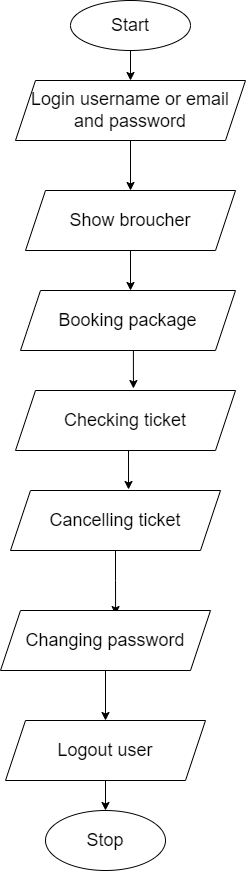

The diagram above was exported from draw.io. Its source (the exported page's mxGraphModel, read from the mxfile embedded in the PNG):
<mxGraphModel dx="868" dy="393" grid="1" gridSize="10" guides="1" tooltips="1" connect="1" arrows="1" fold="1" page="1" pageScale="1" pageWidth="827" pageHeight="1169" math="0" shadow="0">
  <root>
    <mxCell id="0" />
    <mxCell id="1" parent="0" />
    <mxCell id="O6YHzhaluoLIldcSTOiU-12" style="edgeStyle=orthogonalEdgeStyle;rounded=0;orthogonalLoop=1;jettySize=auto;html=1;exitX=0.5;exitY=1;exitDx=0;exitDy=0;entryX=0.5;entryY=0;entryDx=0;entryDy=0;fontSize=18;" edge="1" parent="1" source="O6YHzhaluoLIldcSTOiU-1" target="O6YHzhaluoLIldcSTOiU-2">
      <mxGeometry relative="1" as="geometry" />
    </mxCell>
    <mxCell id="O6YHzhaluoLIldcSTOiU-1" value="&lt;font style=&quot;font-size: 18px&quot;&gt;Start&lt;/font&gt;" style="ellipse;whiteSpace=wrap;html=1;" vertex="1" parent="1">
      <mxGeometry x="340" y="10" width="120" height="50" as="geometry" />
    </mxCell>
    <mxCell id="O6YHzhaluoLIldcSTOiU-11" style="edgeStyle=orthogonalEdgeStyle;rounded=0;orthogonalLoop=1;jettySize=auto;html=1;entryX=0.5;entryY=0;entryDx=0;entryDy=0;fontSize=18;" edge="1" parent="1" source="O6YHzhaluoLIldcSTOiU-2" target="O6YHzhaluoLIldcSTOiU-4">
      <mxGeometry relative="1" as="geometry" />
    </mxCell>
    <mxCell id="O6YHzhaluoLIldcSTOiU-2" value="&lt;font style=&quot;font-size: 18px&quot;&gt;Login username or email and password&lt;/font&gt;" style="shape=parallelogram;perimeter=parallelogramPerimeter;whiteSpace=wrap;html=1;fixedSize=1;" vertex="1" parent="1">
      <mxGeometry x="285" y="90" width="230" height="60" as="geometry" />
    </mxCell>
    <mxCell id="O6YHzhaluoLIldcSTOiU-14" style="edgeStyle=orthogonalEdgeStyle;rounded=0;orthogonalLoop=1;jettySize=auto;html=1;exitX=0.5;exitY=1;exitDx=0;exitDy=0;entryX=0.536;entryY=-0.033;entryDx=0;entryDy=0;entryPerimeter=0;fontSize=18;" edge="1" parent="1" source="O6YHzhaluoLIldcSTOiU-3" target="O6YHzhaluoLIldcSTOiU-5">
      <mxGeometry relative="1" as="geometry" />
    </mxCell>
    <mxCell id="O6YHzhaluoLIldcSTOiU-3" value="&lt;font style=&quot;font-size: 18px&quot;&gt;Booking package&lt;/font&gt;" style="shape=parallelogram;perimeter=parallelogramPerimeter;whiteSpace=wrap;html=1;fixedSize=1;" vertex="1" parent="1">
      <mxGeometry x="290" y="300" width="215" height="60" as="geometry" />
    </mxCell>
    <mxCell id="O6YHzhaluoLIldcSTOiU-13" style="edgeStyle=orthogonalEdgeStyle;rounded=0;orthogonalLoop=1;jettySize=auto;html=1;exitX=0.5;exitY=1;exitDx=0;exitDy=0;fontSize=18;" edge="1" parent="1" source="O6YHzhaluoLIldcSTOiU-4">
      <mxGeometry relative="1" as="geometry">
        <mxPoint x="400" y="300" as="targetPoint" />
      </mxGeometry>
    </mxCell>
    <mxCell id="O6YHzhaluoLIldcSTOiU-4" value="&lt;font style=&quot;font-size: 18px&quot;&gt;Show broucher&lt;/font&gt;" style="shape=parallelogram;perimeter=parallelogramPerimeter;whiteSpace=wrap;html=1;fixedSize=1;" vertex="1" parent="1">
      <mxGeometry x="295" y="200" width="210" height="60" as="geometry" />
    </mxCell>
    <mxCell id="O6YHzhaluoLIldcSTOiU-15" style="edgeStyle=orthogonalEdgeStyle;rounded=0;orthogonalLoop=1;jettySize=auto;html=1;exitX=0.5;exitY=1;exitDx=0;exitDy=0;entryX=0.562;entryY=-0.017;entryDx=0;entryDy=0;entryPerimeter=0;fontSize=18;" edge="1" parent="1" source="O6YHzhaluoLIldcSTOiU-5" target="O6YHzhaluoLIldcSTOiU-6">
      <mxGeometry relative="1" as="geometry" />
    </mxCell>
    <mxCell id="O6YHzhaluoLIldcSTOiU-5" value="Checking ticket" style="shape=parallelogram;perimeter=parallelogramPerimeter;whiteSpace=wrap;html=1;fixedSize=1;fontSize=18;" vertex="1" parent="1">
      <mxGeometry x="285" y="400" width="220" height="60" as="geometry" />
    </mxCell>
    <mxCell id="O6YHzhaluoLIldcSTOiU-17" style="edgeStyle=orthogonalEdgeStyle;rounded=0;orthogonalLoop=1;jettySize=auto;html=1;exitX=0.5;exitY=1;exitDx=0;exitDy=0;entryX=0.548;entryY=0.067;entryDx=0;entryDy=0;entryPerimeter=0;fontSize=18;" edge="1" parent="1" source="O6YHzhaluoLIldcSTOiU-6" target="O6YHzhaluoLIldcSTOiU-7">
      <mxGeometry relative="1" as="geometry" />
    </mxCell>
    <mxCell id="O6YHzhaluoLIldcSTOiU-6" value="Cancelling ticket" style="shape=parallelogram;perimeter=parallelogramPerimeter;whiteSpace=wrap;html=1;fixedSize=1;fontSize=18;" vertex="1" parent="1">
      <mxGeometry x="280" y="500" width="210" height="60" as="geometry" />
    </mxCell>
    <mxCell id="O6YHzhaluoLIldcSTOiU-18" style="edgeStyle=orthogonalEdgeStyle;rounded=0;orthogonalLoop=1;jettySize=auto;html=1;exitX=0.5;exitY=1;exitDx=0;exitDy=0;entryX=0.5;entryY=0;entryDx=0;entryDy=0;fontSize=18;" edge="1" parent="1" source="O6YHzhaluoLIldcSTOiU-7" target="O6YHzhaluoLIldcSTOiU-8">
      <mxGeometry relative="1" as="geometry" />
    </mxCell>
    <mxCell id="O6YHzhaluoLIldcSTOiU-7" value="Changing password" style="shape=parallelogram;perimeter=parallelogramPerimeter;whiteSpace=wrap;html=1;fixedSize=1;fontSize=18;" vertex="1" parent="1">
      <mxGeometry x="270" y="620" width="210" height="60" as="geometry" />
    </mxCell>
    <mxCell id="O6YHzhaluoLIldcSTOiU-19" style="edgeStyle=orthogonalEdgeStyle;rounded=0;orthogonalLoop=1;jettySize=auto;html=1;exitX=0.5;exitY=1;exitDx=0;exitDy=0;entryX=0.5;entryY=0;entryDx=0;entryDy=0;fontSize=18;" edge="1" parent="1" source="O6YHzhaluoLIldcSTOiU-8" target="O6YHzhaluoLIldcSTOiU-9">
      <mxGeometry relative="1" as="geometry" />
    </mxCell>
    <mxCell id="O6YHzhaluoLIldcSTOiU-8" value="Logout user" style="shape=parallelogram;perimeter=parallelogramPerimeter;whiteSpace=wrap;html=1;fixedSize=1;fontSize=18;" vertex="1" parent="1">
      <mxGeometry x="275" y="730" width="200" height="60" as="geometry" />
    </mxCell>
    <mxCell id="O6YHzhaluoLIldcSTOiU-9" value="Stop" style="ellipse;whiteSpace=wrap;html=1;fontSize=18;" vertex="1" parent="1">
      <mxGeometry x="315" y="820" width="120" height="60" as="geometry" />
    </mxCell>
  </root>
</mxGraphModel>